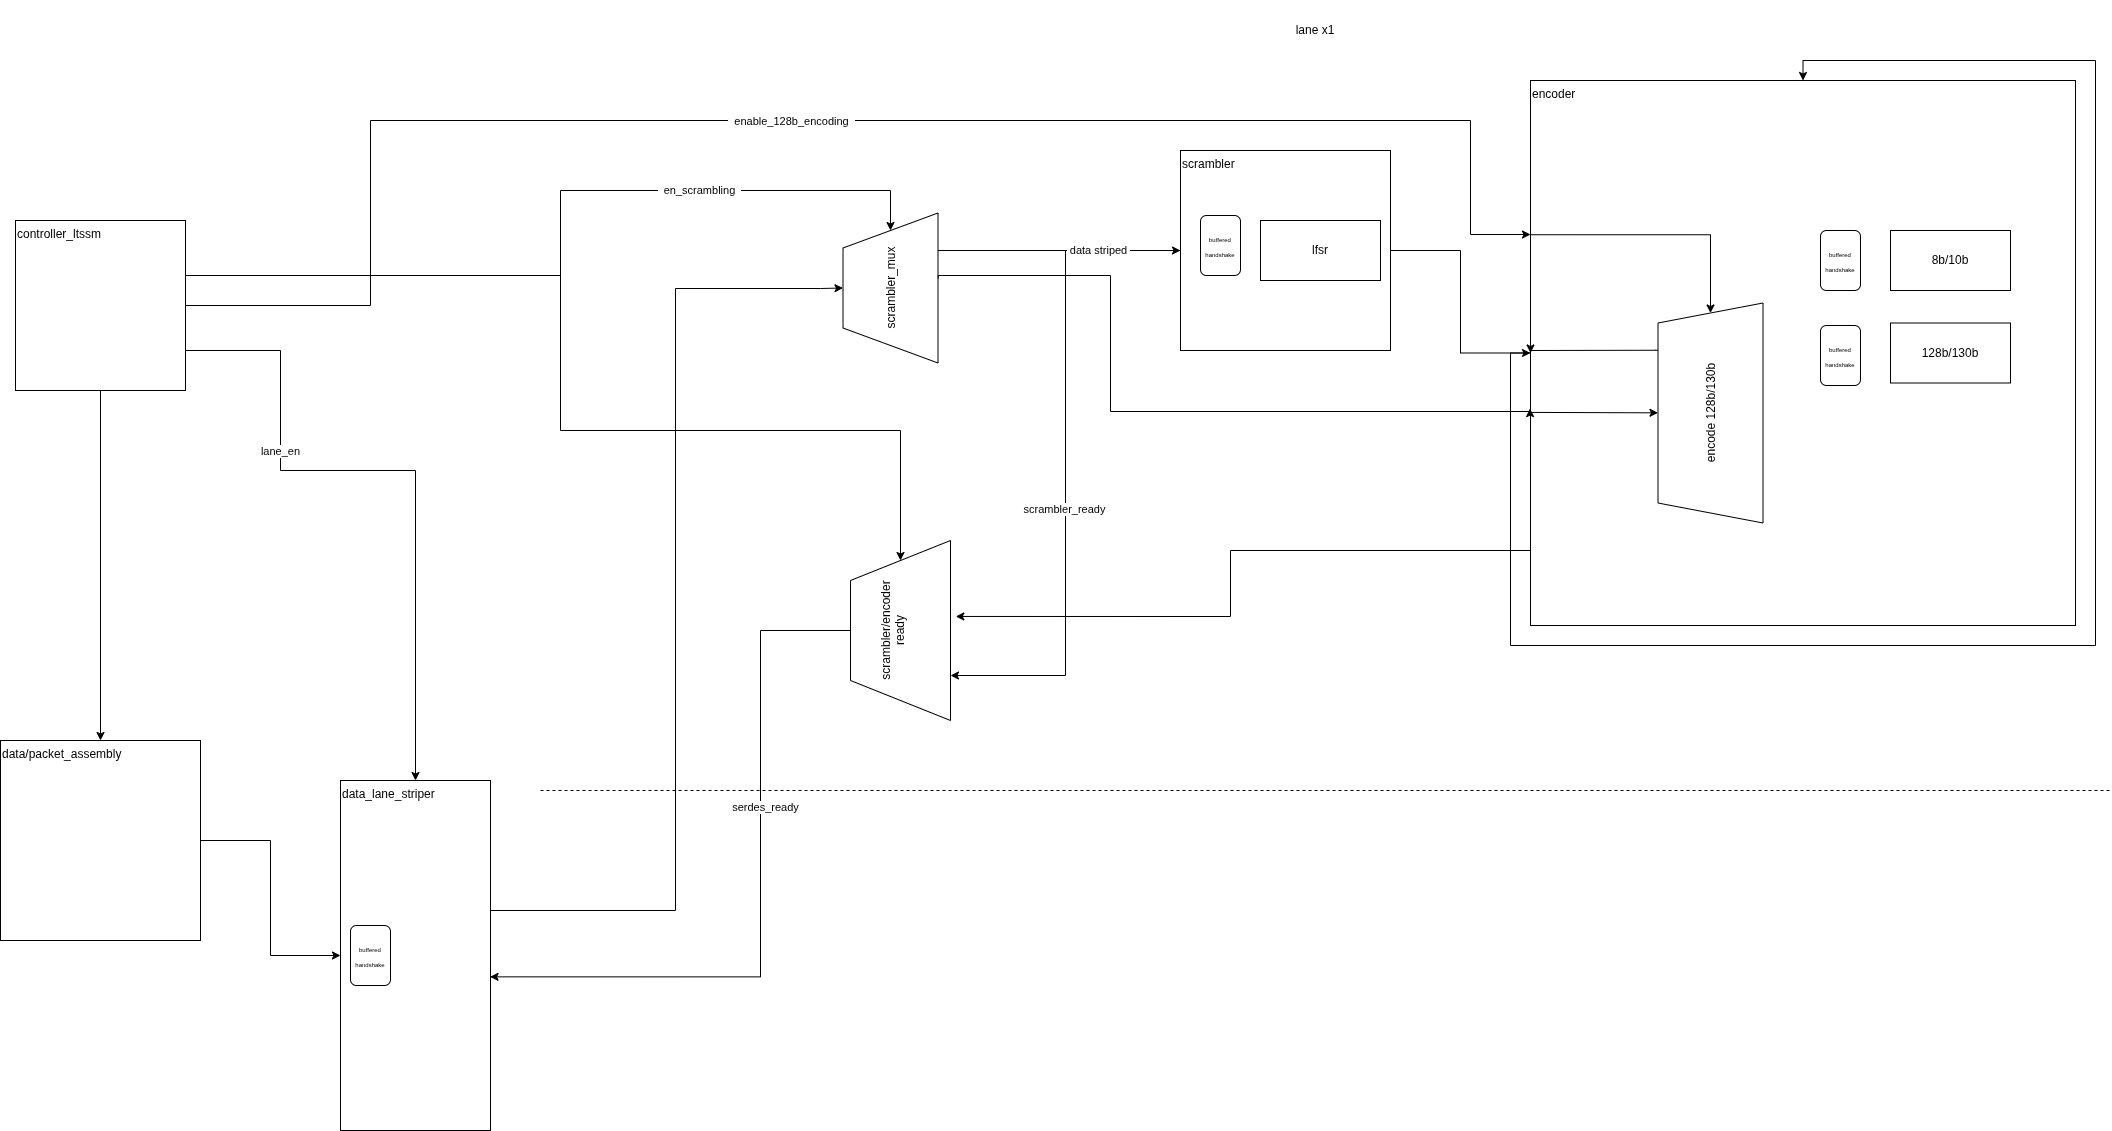

The diagram above was exported from draw.io. Its source (the exported page's mxGraphModel, read from the mxfile embedded in the PNG):
<mxGraphModel dx="2306" dy="1411" grid="1" gridSize="10" guides="1" tooltips="1" connect="1" arrows="1" fold="1" page="1" pageScale="1" pageWidth="850" pageHeight="1100" math="0" shadow="0">
  <root>
    <mxCell id="0" />
    <mxCell id="1" parent="0" />
    <mxCell id="35k5uiwO1IRPwn8TnP4f-8" value="&lt;div style=&quot;&quot;&gt;&lt;span style=&quot;background-color: transparent; color: light-dark(rgb(0, 0, 0), rgb(255, 255, 255));&quot;&gt;encoder&lt;/span&gt;&lt;/div&gt;&lt;div&gt;&lt;br&gt;&lt;/div&gt;" style="whiteSpace=wrap;html=1;aspect=fixed;verticalAlign=top;align=left;" parent="1" vertex="1">
      <mxGeometry x="1990" y="130" width="545" height="545" as="geometry" />
    </mxCell>
    <mxCell id="35k5uiwO1IRPwn8TnP4f-12" style="edgeStyle=orthogonalEdgeStyle;rounded=0;orthogonalLoop=1;jettySize=auto;html=1;entryX=0.5;entryY=0;entryDx=0;entryDy=0;" parent="1" source="35k5uiwO1IRPwn8TnP4f-1" target="35k5uiwO1IRPwn8TnP4f-2" edge="1">
      <mxGeometry relative="1" as="geometry" />
    </mxCell>
    <mxCell id="z9jerBCyAK_V_C6eZe9s-24" style="edgeStyle=orthogonalEdgeStyle;rounded=0;orthogonalLoop=1;jettySize=auto;html=1;entryX=1;entryY=0.5;entryDx=0;entryDy=0;" edge="1" parent="1" source="35k5uiwO1IRPwn8TnP4f-1" target="35k5uiwO1IRPwn8TnP4f-6">
      <mxGeometry relative="1" as="geometry">
        <Array as="points">
          <mxPoint x="1020" y="325" />
          <mxPoint x="1020" y="240" />
          <mxPoint x="1350" y="240" />
        </Array>
      </mxGeometry>
    </mxCell>
    <mxCell id="z9jerBCyAK_V_C6eZe9s-31" value="&amp;nbsp; en_scrambling&amp;nbsp;&amp;nbsp;" style="edgeLabel;html=1;align=center;verticalAlign=middle;resizable=0;points=[];" vertex="1" connectable="0" parent="z9jerBCyAK_V_C6eZe9s-24">
      <mxGeometry x="0.4435" y="1" relative="1" as="geometry">
        <mxPoint as="offset" />
      </mxGeometry>
    </mxCell>
    <mxCell id="z9jerBCyAK_V_C6eZe9s-25" style="edgeStyle=orthogonalEdgeStyle;rounded=0;orthogonalLoop=1;jettySize=auto;html=1;" edge="1" parent="1" source="35k5uiwO1IRPwn8TnP4f-1" target="35k5uiwO1IRPwn8TnP4f-8">
      <mxGeometry relative="1" as="geometry">
        <mxPoint x="1990" y="284" as="targetPoint" />
        <Array as="points">
          <mxPoint x="830" y="355" />
          <mxPoint x="830" y="170" />
          <mxPoint x="1930" y="170" />
          <mxPoint x="1930" y="284" />
        </Array>
      </mxGeometry>
    </mxCell>
    <mxCell id="z9jerBCyAK_V_C6eZe9s-29" value="&amp;nbsp; enable_128b_encoding&amp;nbsp;&amp;nbsp;" style="edgeLabel;html=1;align=center;verticalAlign=middle;resizable=0;points=[];" vertex="1" connectable="0" parent="z9jerBCyAK_V_C6eZe9s-25">
      <mxGeometry x="-0.0387" relative="1" as="geometry">
        <mxPoint as="offset" />
      </mxGeometry>
    </mxCell>
    <mxCell id="z9jerBCyAK_V_C6eZe9s-38" style="edgeStyle=orthogonalEdgeStyle;rounded=0;orthogonalLoop=1;jettySize=auto;html=1;entryX=1;entryY=0.5;entryDx=0;entryDy=0;" edge="1" parent="1" source="35k5uiwO1IRPwn8TnP4f-1" target="z9jerBCyAK_V_C6eZe9s-37">
      <mxGeometry relative="1" as="geometry">
        <Array as="points">
          <mxPoint x="1020" y="325" />
          <mxPoint x="1020" y="480" />
          <mxPoint x="1360" y="480" />
        </Array>
      </mxGeometry>
    </mxCell>
    <mxCell id="35k5uiwO1IRPwn8TnP4f-1" value="&lt;span&gt;controller_ltssm&lt;/span&gt;" style="whiteSpace=wrap;html=1;aspect=fixed;align=left;verticalAlign=top;" parent="1" vertex="1">
      <mxGeometry x="475" y="270" width="170" height="170" as="geometry" />
    </mxCell>
    <mxCell id="35k5uiwO1IRPwn8TnP4f-2" value="data/packet_assembly" style="whiteSpace=wrap;html=1;aspect=fixed;align=left;verticalAlign=top;" parent="1" vertex="1">
      <mxGeometry x="460" y="790" width="200" height="200" as="geometry" />
    </mxCell>
    <mxCell id="z9jerBCyAK_V_C6eZe9s-19" style="edgeStyle=orthogonalEdgeStyle;rounded=0;orthogonalLoop=1;jettySize=auto;html=1;entryX=0;entryY=0.5;entryDx=0;entryDy=0;exitX=0.75;exitY=1;exitDx=0;exitDy=0;" edge="1" parent="1" source="35k5uiwO1IRPwn8TnP4f-6" target="35k5uiwO1IRPwn8TnP4f-7">
      <mxGeometry relative="1" as="geometry">
        <Array as="points" />
      </mxGeometry>
    </mxCell>
    <mxCell id="35k5uiwO1IRPwn8TnP4f-6" value="scrambler_mux" style="shape=trapezoid;perimeter=trapezoidPerimeter;whiteSpace=wrap;html=1;fixedSize=1;rotation=-90;size=35;" parent="1" vertex="1">
      <mxGeometry x="1275" y="290" width="150" height="95" as="geometry" />
    </mxCell>
    <mxCell id="z9jerBCyAK_V_C6eZe9s-43" style="edgeStyle=orthogonalEdgeStyle;rounded=0;orthogonalLoop=1;jettySize=auto;html=1;entryX=0.25;entryY=1;entryDx=0;entryDy=0;" edge="1" parent="1" source="35k5uiwO1IRPwn8TnP4f-7" target="z9jerBCyAK_V_C6eZe9s-37">
      <mxGeometry relative="1" as="geometry" />
    </mxCell>
    <mxCell id="z9jerBCyAK_V_C6eZe9s-44" value="&amp;nbsp; scrambler_ready&amp;nbsp;&amp;nbsp;" style="edgeLabel;html=1;align=center;verticalAlign=middle;resizable=0;points=[];" vertex="1" connectable="0" parent="z9jerBCyAK_V_C6eZe9s-43">
      <mxGeometry x="-0.2214" y="-2" relative="1" as="geometry">
        <mxPoint y="118" as="offset" />
      </mxGeometry>
    </mxCell>
    <mxCell id="z9jerBCyAK_V_C6eZe9s-47" value="&amp;nbsp;data striped&amp;nbsp;" style="edgeLabel;html=1;align=center;verticalAlign=middle;resizable=0;points=[];" vertex="1" connectable="0" parent="z9jerBCyAK_V_C6eZe9s-43">
      <mxGeometry x="-0.7484" y="-1" relative="1" as="geometry">
        <mxPoint as="offset" />
      </mxGeometry>
    </mxCell>
    <mxCell id="z9jerBCyAK_V_C6eZe9s-51" style="edgeStyle=orthogonalEdgeStyle;rounded=0;orthogonalLoop=1;jettySize=auto;html=1;entryX=0;entryY=0.5;entryDx=0;entryDy=0;" edge="1" parent="1" source="35k5uiwO1IRPwn8TnP4f-7" target="35k5uiwO1IRPwn8TnP4f-8">
      <mxGeometry relative="1" as="geometry" />
    </mxCell>
    <mxCell id="35k5uiwO1IRPwn8TnP4f-7" value="scrambler&lt;div&gt;&lt;br&gt;&lt;/div&gt;" style="rounded=0;whiteSpace=wrap;html=1;align=left;verticalAlign=top;" parent="1" vertex="1">
      <mxGeometry x="1640" y="200" width="210" height="200" as="geometry" />
    </mxCell>
    <mxCell id="35k5uiwO1IRPwn8TnP4f-9" value="8b/10b" style="rounded=0;whiteSpace=wrap;html=1;" parent="1" vertex="1">
      <mxGeometry x="2350" y="280" width="120" height="60" as="geometry" />
    </mxCell>
    <mxCell id="35k5uiwO1IRPwn8TnP4f-10" value="128b/130b" style="rounded=0;whiteSpace=wrap;html=1;" parent="1" vertex="1">
      <mxGeometry x="2350" y="372.5" width="120" height="60" as="geometry" />
    </mxCell>
    <mxCell id="35k5uiwO1IRPwn8TnP4f-14" style="edgeStyle=orthogonalEdgeStyle;rounded=0;orthogonalLoop=1;jettySize=auto;html=1;entryX=0;entryY=0.5;entryDx=0;entryDy=0;" parent="1" source="35k5uiwO1IRPwn8TnP4f-2" target="z9jerBCyAK_V_C6eZe9s-7" edge="1">
      <mxGeometry relative="1" as="geometry">
        <mxPoint x="760" y="920" as="targetPoint" />
      </mxGeometry>
    </mxCell>
    <mxCell id="z9jerBCyAK_V_C6eZe9s-3" style="edgeStyle=orthogonalEdgeStyle;rounded=0;orthogonalLoop=1;jettySize=auto;html=1;entryX=0.5;entryY=0;entryDx=0;entryDy=0;" edge="1" parent="1" source="35k5uiwO1IRPwn8TnP4f-1" target="z9jerBCyAK_V_C6eZe9s-7">
      <mxGeometry relative="1" as="geometry">
        <mxPoint x="920" y="760" as="targetPoint" />
        <Array as="points">
          <mxPoint x="740" y="400" />
          <mxPoint x="740" y="520" />
          <mxPoint x="875" y="520" />
        </Array>
      </mxGeometry>
    </mxCell>
    <mxCell id="z9jerBCyAK_V_C6eZe9s-8" value="&amp;nbsp; &amp;nbsp;lane_en&amp;nbsp; &amp;nbsp;" style="edgeLabel;html=1;align=center;verticalAlign=middle;resizable=0;points=[];" vertex="1" connectable="0" parent="z9jerBCyAK_V_C6eZe9s-3">
      <mxGeometry x="-0.4098" y="-1" relative="1" as="geometry">
        <mxPoint as="offset" />
      </mxGeometry>
    </mxCell>
    <mxCell id="z9jerBCyAK_V_C6eZe9s-18" style="edgeStyle=orthogonalEdgeStyle;rounded=0;orthogonalLoop=1;jettySize=auto;html=1;entryX=0.5;entryY=0;entryDx=0;entryDy=0;" edge="1" parent="1" source="z9jerBCyAK_V_C6eZe9s-7" target="35k5uiwO1IRPwn8TnP4f-6">
      <mxGeometry relative="1" as="geometry">
        <Array as="points">
          <mxPoint x="1135" y="960" />
          <mxPoint x="1135" y="338" />
          <mxPoint x="1280" y="338" />
        </Array>
      </mxGeometry>
    </mxCell>
    <mxCell id="z9jerBCyAK_V_C6eZe9s-7" value="data_lane_striper" style="rounded=0;whiteSpace=wrap;html=1;align=left;verticalAlign=top;" vertex="1" parent="1">
      <mxGeometry x="800" y="830" width="150" height="350" as="geometry" />
    </mxCell>
    <mxCell id="z9jerBCyAK_V_C6eZe9s-1" value="&lt;font style=&quot;font-size: 6px;&quot;&gt;buffered handshake&lt;/font&gt;" style="rounded=1;whiteSpace=wrap;html=1;" vertex="1" parent="1">
      <mxGeometry x="810" y="975" width="40" height="60" as="geometry" />
    </mxCell>
    <mxCell id="z9jerBCyAK_V_C6eZe9s-17" value="" style="endArrow=none;dashed=1;html=1;rounded=0;" edge="1" parent="1">
      <mxGeometry width="50" height="50" relative="1" as="geometry">
        <mxPoint x="1000" y="840" as="sourcePoint" />
        <mxPoint x="2570" y="840" as="targetPoint" />
      </mxGeometry>
    </mxCell>
    <mxCell id="z9jerBCyAK_V_C6eZe9s-22" value="lfsr" style="rounded=0;whiteSpace=wrap;html=1;" vertex="1" parent="1">
      <mxGeometry x="1720" y="270" width="120" height="60" as="geometry" />
    </mxCell>
    <mxCell id="z9jerBCyAK_V_C6eZe9s-52" style="edgeStyle=orthogonalEdgeStyle;rounded=0;orthogonalLoop=1;jettySize=auto;html=1;entryX=0;entryY=0.5;entryDx=0;entryDy=0;startArrow=classic;startFill=1;endArrow=none;endFill=0;" edge="1" parent="1" source="35k5uiwO1IRPwn8TnP4f-8" target="35k5uiwO1IRPwn8TnP4f-8">
      <mxGeometry relative="1" as="geometry">
        <Array as="points" />
      </mxGeometry>
    </mxCell>
    <mxCell id="z9jerBCyAK_V_C6eZe9s-54" style="edgeStyle=orthogonalEdgeStyle;rounded=0;orthogonalLoop=1;jettySize=auto;html=1;entryX=0;entryY=0.5;entryDx=0;entryDy=0;exitX=0.785;exitY=0.005;exitDx=0;exitDy=0;exitPerimeter=0;" edge="1" parent="1" source="z9jerBCyAK_V_C6eZe9s-23" target="35k5uiwO1IRPwn8TnP4f-8">
      <mxGeometry relative="1" as="geometry">
        <Array as="points">
          <mxPoint x="2115" y="400" />
          <mxPoint x="1990" y="400" />
        </Array>
      </mxGeometry>
    </mxCell>
    <mxCell id="z9jerBCyAK_V_C6eZe9s-23" value="encode 128b/130b" style="shape=trapezoid;perimeter=trapezoidPerimeter;whiteSpace=wrap;html=1;fixedSize=1;rotation=-90;" vertex="1" parent="1">
      <mxGeometry x="2060" y="410" width="220" height="105" as="geometry" />
    </mxCell>
    <mxCell id="z9jerBCyAK_V_C6eZe9s-32" value="&lt;font style=&quot;font-size: 6px;&quot;&gt;buffered handshake&lt;/font&gt;" style="rounded=1;whiteSpace=wrap;html=1;" vertex="1" parent="1">
      <mxGeometry x="1660" y="265" width="40" height="60" as="geometry" />
    </mxCell>
    <mxCell id="z9jerBCyAK_V_C6eZe9s-34" value="&lt;font style=&quot;font-size: 6px;&quot;&gt;buffered handshake&lt;/font&gt;" style="rounded=1;whiteSpace=wrap;html=1;" vertex="1" parent="1">
      <mxGeometry x="2280" y="280" width="40" height="60" as="geometry" />
    </mxCell>
    <mxCell id="z9jerBCyAK_V_C6eZe9s-35" value="&lt;font style=&quot;font-size: 6px;&quot;&gt;buffered handshake&lt;/font&gt;" style="rounded=1;whiteSpace=wrap;html=1;" vertex="1" parent="1">
      <mxGeometry x="2280" y="375" width="40" height="60" as="geometry" />
    </mxCell>
    <mxCell id="z9jerBCyAK_V_C6eZe9s-37" value="scrambler/encoder&lt;div&gt;ready&lt;/div&gt;&lt;div&gt;&lt;br&gt;&lt;/div&gt;" style="shape=trapezoid;perimeter=trapezoidPerimeter;whiteSpace=wrap;html=1;fixedSize=1;rotation=-90;size=40.00000000000023;" vertex="1" parent="1">
      <mxGeometry x="1270" y="630" width="180" height="100" as="geometry" />
    </mxCell>
    <mxCell id="z9jerBCyAK_V_C6eZe9s-41" style="edgeStyle=orthogonalEdgeStyle;rounded=0;orthogonalLoop=1;jettySize=auto;html=1;entryX=0.997;entryY=0.561;entryDx=0;entryDy=0;entryPerimeter=0;" edge="1" parent="1" source="z9jerBCyAK_V_C6eZe9s-37" target="z9jerBCyAK_V_C6eZe9s-7">
      <mxGeometry relative="1" as="geometry">
        <Array as="points">
          <mxPoint x="1220" y="680" />
          <mxPoint x="1220" y="1026" />
        </Array>
      </mxGeometry>
    </mxCell>
    <mxCell id="z9jerBCyAK_V_C6eZe9s-42" value="&amp;nbsp; serdes_ready&amp;nbsp;&amp;nbsp;" style="edgeLabel;html=1;align=center;verticalAlign=middle;resizable=0;points=[];" vertex="1" connectable="0" parent="z9jerBCyAK_V_C6eZe9s-41">
      <mxGeometry x="-0.6931" y="3" relative="1" as="geometry">
        <mxPoint x="1" y="158" as="offset" />
      </mxGeometry>
    </mxCell>
    <mxCell id="z9jerBCyAK_V_C6eZe9s-45" style="edgeStyle=orthogonalEdgeStyle;rounded=0;orthogonalLoop=1;jettySize=auto;html=1;entryX=-0.001;entryY=0.602;entryDx=0;entryDy=0;entryPerimeter=0;exitX=0.565;exitY=1.002;exitDx=0;exitDy=0;exitPerimeter=0;" edge="1" parent="1" source="35k5uiwO1IRPwn8TnP4f-6" target="35k5uiwO1IRPwn8TnP4f-8">
      <mxGeometry relative="1" as="geometry">
        <Array as="points">
          <mxPoint x="1398" y="325" />
          <mxPoint x="1570" y="325" />
          <mxPoint x="1570" y="461" />
          <mxPoint x="1990" y="461" />
        </Array>
      </mxGeometry>
    </mxCell>
    <mxCell id="z9jerBCyAK_V_C6eZe9s-46" style="edgeStyle=orthogonalEdgeStyle;rounded=0;orthogonalLoop=1;jettySize=auto;html=1;entryX=0.578;entryY=1.053;entryDx=0;entryDy=0;entryPerimeter=0;" edge="1" parent="1" source="35k5uiwO1IRPwn8TnP4f-8" target="z9jerBCyAK_V_C6eZe9s-37">
      <mxGeometry relative="1" as="geometry">
        <Array as="points">
          <mxPoint x="1690" y="600" />
          <mxPoint x="1690" y="666" />
        </Array>
      </mxGeometry>
    </mxCell>
    <mxCell id="z9jerBCyAK_V_C6eZe9s-49" value="lane x1" style="text;html=1;whiteSpace=wrap;strokeColor=none;fillColor=none;align=center;verticalAlign=middle;rounded=0;" vertex="1" parent="1">
      <mxGeometry x="1660" y="50" width="230" height="60" as="geometry" />
    </mxCell>
    <mxCell id="z9jerBCyAK_V_C6eZe9s-50" style="edgeStyle=orthogonalEdgeStyle;rounded=0;orthogonalLoop=1;jettySize=auto;html=1;entryX=-0.001;entryY=0.283;entryDx=0;entryDy=0;entryPerimeter=0;startArrow=classic;startFill=1;endArrow=none;endFill=0;" edge="1" parent="1" source="z9jerBCyAK_V_C6eZe9s-23" target="35k5uiwO1IRPwn8TnP4f-8">
      <mxGeometry relative="1" as="geometry">
        <Array as="points">
          <mxPoint x="2170" y="284" />
        </Array>
      </mxGeometry>
    </mxCell>
    <mxCell id="z9jerBCyAK_V_C6eZe9s-55" style="edgeStyle=orthogonalEdgeStyle;rounded=0;orthogonalLoop=1;jettySize=auto;html=1;entryX=-0.001;entryY=0.609;entryDx=0;entryDy=0;entryPerimeter=0;startArrow=classic;startFill=1;endArrow=none;endFill=0;" edge="1" parent="1" source="z9jerBCyAK_V_C6eZe9s-23" target="35k5uiwO1IRPwn8TnP4f-8">
      <mxGeometry relative="1" as="geometry">
        <Array as="points">
          <mxPoint x="2170" y="462" />
        </Array>
      </mxGeometry>
    </mxCell>
  </root>
</mxGraphModel>